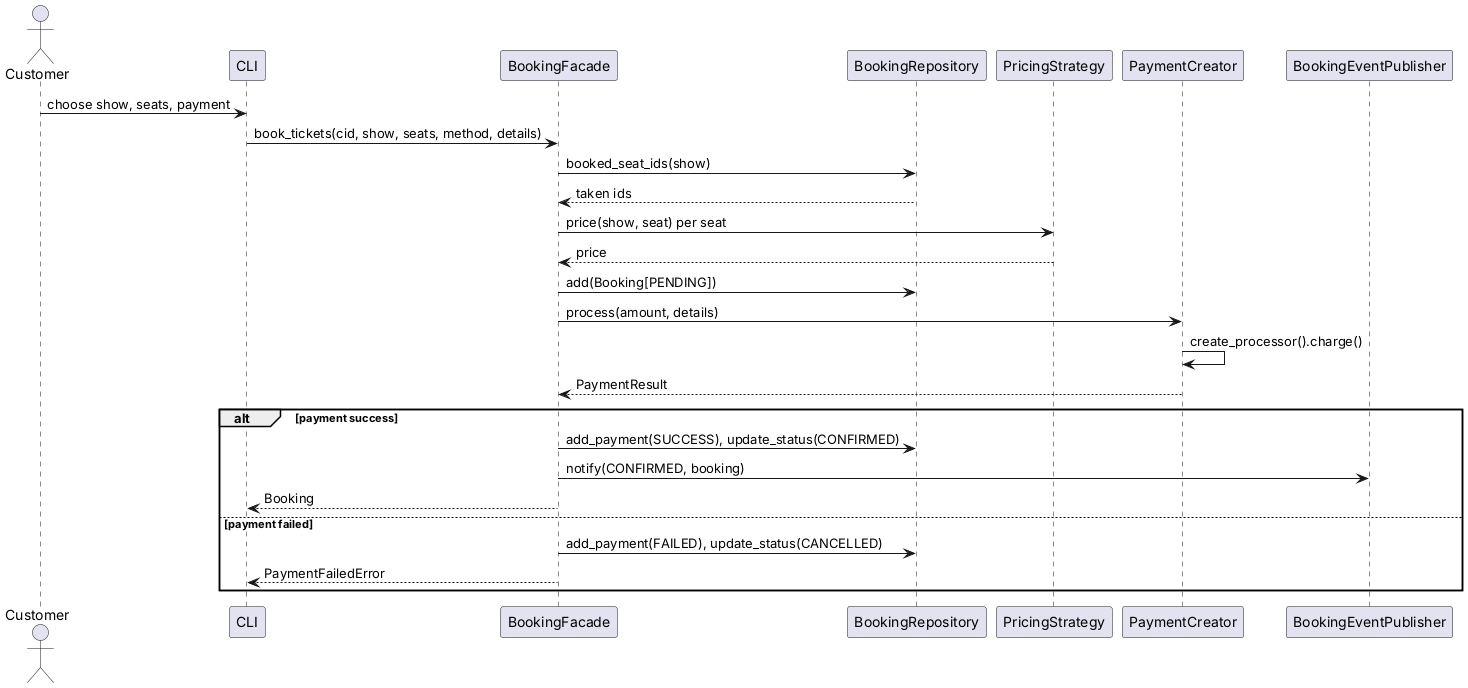

The diagram above was rendered by PlantUML. Its source (embedded in the PNG):
@startuml sequence_book
actor Customer
participant CLI
participant BookingFacade as F
participant BookingRepository as BR
participant PricingStrategy as PS
participant PaymentCreator as PC
participant BookingEventPublisher as Pub
Customer -> CLI : choose show, seats, payment
CLI -> F : book_tickets(cid, show, seats, method, details)
F -> BR : booked_seat_ids(show)
BR --> F : taken ids
F -> PS : price(show, seat) per seat
PS --> F : price
F -> BR : add(Booking[PENDING])
F -> PC : process(amount, details)
PC -> PC : create_processor().charge()
PC --> F : PaymentResult
alt payment success
  F -> BR : add_payment(SUCCESS), update_status(CONFIRMED)
  F -> Pub : notify(CONFIRMED, booking)
  F --> CLI : Booking
else payment failed
  F -> BR : add_payment(FAILED), update_status(CANCELLED)
  F --> CLI : PaymentFailedError
end
@enduml